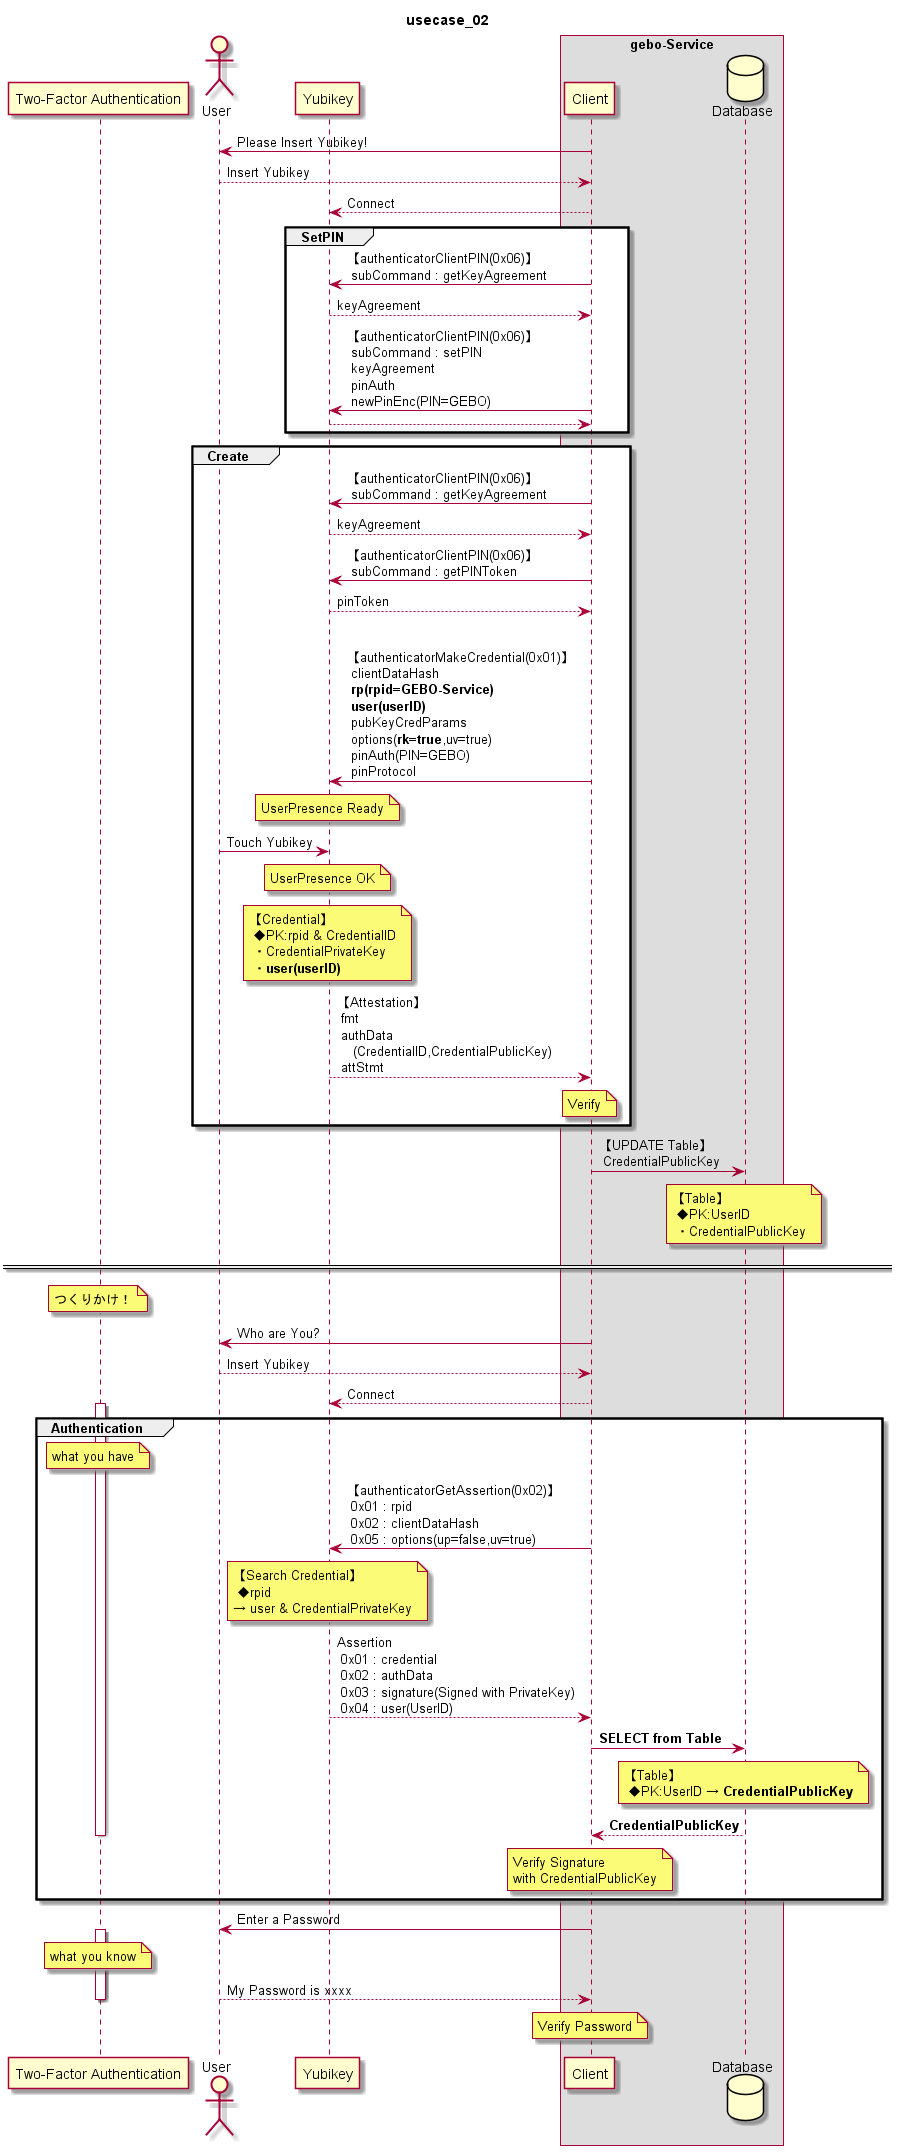

The diagram above was rendered by PlantUML. Its source (embedded in the PNG):
@startuml
title usecase_02 

participant "Two-Factor Authentication" as Auth
actor "User" as User
participant "Yubikey" as Yubikey
box "gebo-Service"
    participant "Client" as Client
    database "Database" as Database
end box 

User <- Client : Please Insert Yubikey!
User --> Client : Insert Yubikey
Yubikey <-- Client : Connect

group SetPIN
    Client -> Yubikey:【authenticatorClientPIN(0x06)】\n subCommand : getKeyAgreement
    Client <-- Yubikey:keyAgreement

    Client -> Yubikey:【authenticatorClientPIN(0x06)】\n subCommand : setPIN\n keyAgreement \n pinAuth\n newPinEnc(PIN=GEBO)
    Client <-- Yubikey: 
end

group Create
    Client -> Yubikey:【authenticatorClientPIN(0x06)】\n subCommand : getKeyAgreement
    Client <-- Yubikey:keyAgreement

    Client -> Yubikey:【authenticatorClientPIN(0x06)】\n subCommand : getPINToken
    Client <-- Yubikey:pinToken
    |||
    Client -> Yubikey: 【authenticatorMakeCredential(0x01)】\n clientDataHash\n **rp(rpid=GEBO-Service)**\n **user(userID)**\n pubKeyCredParams\n options(**rk=true**,uv=true)\n pinAuth(PIN=GEBO)\n pinProtocol

    note over Yubikey:UserPresence Ready
    User -> Yubikey :Touch Yubikey

    note over Yubikey:UserPresence OK

    note over Yubikey:【Credential】\n ◆PK:rpid & CredentialID\n ・CredentialPrivateKey\n ・**user(userID)**

    Client <-- Yubikey: 【Attestation】\n fmt\n authData\n    (CredentialID,CredentialPublicKey)\n attStmt
    note over Client:Verify
end 

Client -> Database :【UPDATE Table】\n CredentialPublicKey
note over Database:【Table】\n ◆PK:UserID\n ・CredentialPublicKey

==  ==

note over Auth:つくりかけ！

User <- Client : Who are You?
User --> Client : Insert Yubikey
Yubikey <-- Client : Connect

group Authentication
    activate Auth
    note over Auth:what you have
    Client -> Yubikey : 【authenticatorGetAssertion(0x02)】\n 0x01 : rpid\n 0x02 : clientDataHash\n 0x05 : options(up=false,uv=true)

    note over Yubikey:【Search Credential】\n ◆rpid \n→ user & CredentialPrivateKey

    Client <-- Yubikey: Assertion\n 0x01 : credential\n 0x02 : authData\n 0x03 : signature(Signed with PrivateKey)\n 0x04 : user(UserID)
    Client -> Database : **SELECT from Table**
    note over Database:【Table】\n ◆PK:UserID → **CredentialPublicKey**
    Client <-- Database : **CredentialPublicKey**

    note over Client:Verify Signature \nwith CredentialPublicKey
    deactivate Auth
end

User <- Client : Enter a Password
activate Auth
note over Auth:what you know
User --> Client : My Password is xxxx
note over Client:Verify Password
deactivate Auth

@enduml